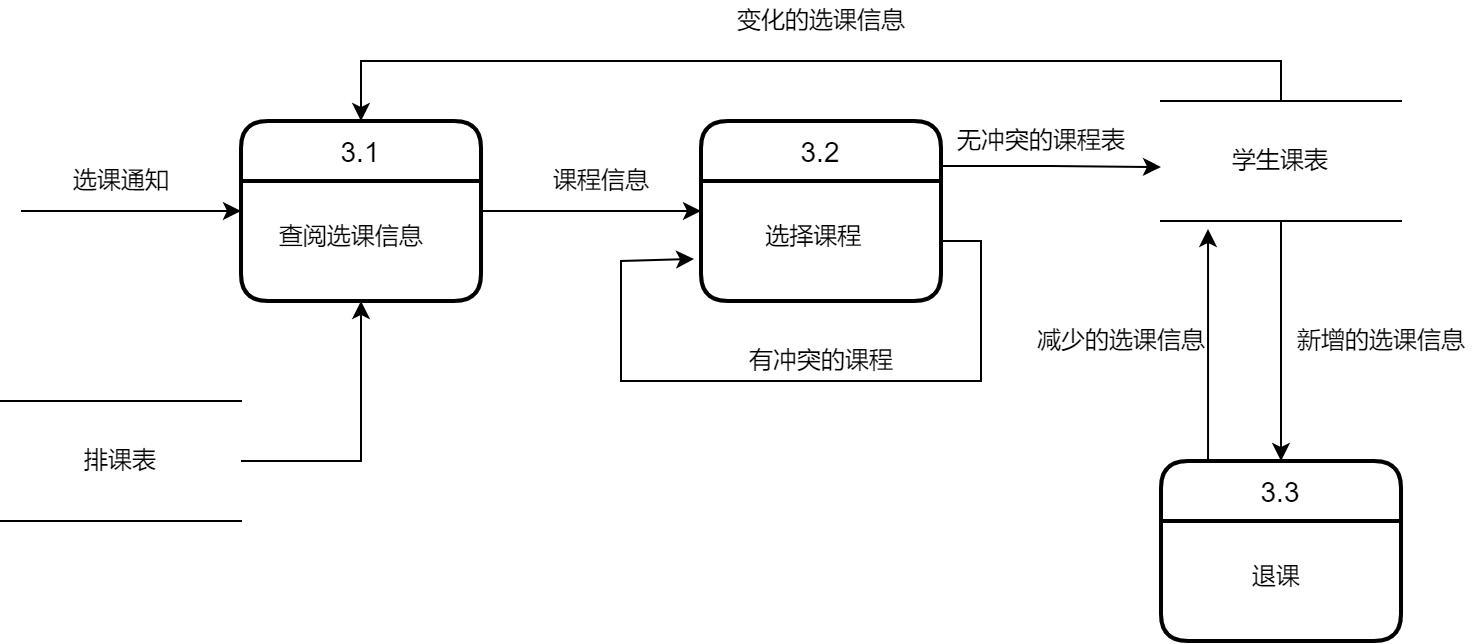

The diagram above was exported from draw.io. Its source (the exported page's mxGraphModel, read from the mxfile embedded in the PNG):
<mxGraphModel dx="942" dy="621" grid="1" gridSize="10" guides="1" tooltips="1" connect="1" arrows="1" fold="1" page="1" pageScale="1" pageWidth="827" pageHeight="1169" math="0" shadow="0">
  <root>
    <mxCell id="0" />
    <mxCell id="1" parent="0" />
    <mxCell id="1kKydml9uERWnE2VGnfo-1" value="3.1" style="swimlane;childLayout=stackLayout;horizontal=1;startSize=30;horizontalStack=0;rounded=1;fontSize=14;fontStyle=0;strokeWidth=2;resizeParent=0;resizeLast=1;shadow=0;dashed=0;align=center;" vertex="1" parent="1">
      <mxGeometry x="140" y="70" width="120" height="90" as="geometry" />
    </mxCell>
    <mxCell id="1kKydml9uERWnE2VGnfo-2" value="    &#10;    查阅选课信息" style="align=left;strokeColor=none;fillColor=none;spacingLeft=4;fontSize=12;verticalAlign=top;resizable=0;rotatable=0;part=1;" vertex="1" parent="1kKydml9uERWnE2VGnfo-1">
      <mxGeometry y="30" width="120" height="60" as="geometry" />
    </mxCell>
    <mxCell id="1kKydml9uERWnE2VGnfo-3" value="" style="endArrow=classic;html=1;rounded=0;entryX=0;entryY=0.25;entryDx=0;entryDy=0;" edge="1" parent="1" target="1kKydml9uERWnE2VGnfo-2">
      <mxGeometry width="50" height="50" relative="1" as="geometry">
        <mxPoint x="30" y="115" as="sourcePoint" />
        <mxPoint x="80" y="90" as="targetPoint" />
      </mxGeometry>
    </mxCell>
    <mxCell id="1kKydml9uERWnE2VGnfo-4" value="选课通知" style="text;html=1;align=center;verticalAlign=middle;resizable=0;points=[];autosize=1;strokeColor=none;fillColor=none;" vertex="1" parent="1">
      <mxGeometry x="50" y="90" width="60" height="20" as="geometry" />
    </mxCell>
    <mxCell id="1kKydml9uERWnE2VGnfo-11" style="edgeStyle=orthogonalEdgeStyle;rounded=0;orthogonalLoop=1;jettySize=auto;html=1;exitX=1;exitY=0.25;exitDx=0;exitDy=0;" edge="1" parent="1" source="1kKydml9uERWnE2VGnfo-5">
      <mxGeometry relative="1" as="geometry">
        <mxPoint x="600" y="93" as="targetPoint" />
      </mxGeometry>
    </mxCell>
    <mxCell id="1kKydml9uERWnE2VGnfo-5" value="3.2" style="swimlane;childLayout=stackLayout;horizontal=1;startSize=30;horizontalStack=0;rounded=1;fontSize=14;fontStyle=0;strokeWidth=2;resizeParent=0;resizeLast=1;shadow=0;dashed=0;align=center;" vertex="1" parent="1">
      <mxGeometry x="370" y="70" width="120" height="90" as="geometry" />
    </mxCell>
    <mxCell id="1kKydml9uERWnE2VGnfo-6" value="&#10;        选择课程" style="align=left;strokeColor=none;fillColor=none;spacingLeft=4;fontSize=12;verticalAlign=top;resizable=0;rotatable=0;part=1;" vertex="1" parent="1kKydml9uERWnE2VGnfo-5">
      <mxGeometry y="30" width="120" height="60" as="geometry" />
    </mxCell>
    <mxCell id="1kKydml9uERWnE2VGnfo-9" style="edgeStyle=orthogonalEdgeStyle;rounded=0;orthogonalLoop=1;jettySize=auto;html=1;exitX=1;exitY=0.5;exitDx=0;exitDy=0;entryX=-0.029;entryY=0.65;entryDx=0;entryDy=0;entryPerimeter=0;" edge="1" parent="1kKydml9uERWnE2VGnfo-5" source="1kKydml9uERWnE2VGnfo-6" target="1kKydml9uERWnE2VGnfo-6">
      <mxGeometry relative="1" as="geometry">
        <mxPoint x="-10" y="70" as="targetPoint" />
        <Array as="points">
          <mxPoint x="140" y="60" />
          <mxPoint x="140" y="130" />
          <mxPoint x="-40" y="130" />
          <mxPoint x="-40" y="70" />
        </Array>
      </mxGeometry>
    </mxCell>
    <mxCell id="1kKydml9uERWnE2VGnfo-7" style="edgeStyle=orthogonalEdgeStyle;rounded=0;orthogonalLoop=1;jettySize=auto;html=1;exitX=1;exitY=0.25;exitDx=0;exitDy=0;entryX=0;entryY=0.5;entryDx=0;entryDy=0;" edge="1" parent="1" source="1kKydml9uERWnE2VGnfo-2" target="1kKydml9uERWnE2VGnfo-5">
      <mxGeometry relative="1" as="geometry" />
    </mxCell>
    <mxCell id="1kKydml9uERWnE2VGnfo-8" value="课程信息" style="text;html=1;align=center;verticalAlign=middle;resizable=0;points=[];autosize=1;strokeColor=none;fillColor=none;" vertex="1" parent="1">
      <mxGeometry x="290" y="90" width="60" height="20" as="geometry" />
    </mxCell>
    <mxCell id="1kKydml9uERWnE2VGnfo-10" value="有冲突的课程" style="text;html=1;align=center;verticalAlign=middle;resizable=0;points=[];autosize=1;strokeColor=none;fillColor=none;" vertex="1" parent="1">
      <mxGeometry x="385" y="180" width="90" height="20" as="geometry" />
    </mxCell>
    <mxCell id="1kKydml9uERWnE2VGnfo-16" style="edgeStyle=orthogonalEdgeStyle;rounded=0;orthogonalLoop=1;jettySize=auto;html=1;exitX=0.5;exitY=0;exitDx=0;exitDy=0;entryX=0.5;entryY=0;entryDx=0;entryDy=0;" edge="1" parent="1" source="1kKydml9uERWnE2VGnfo-12" target="1kKydml9uERWnE2VGnfo-1">
      <mxGeometry relative="1" as="geometry" />
    </mxCell>
    <mxCell id="1kKydml9uERWnE2VGnfo-18" style="edgeStyle=orthogonalEdgeStyle;rounded=0;orthogonalLoop=1;jettySize=auto;html=1;exitX=0.5;exitY=1;exitDx=0;exitDy=0;" edge="1" parent="1" source="1kKydml9uERWnE2VGnfo-12">
      <mxGeometry relative="1" as="geometry">
        <mxPoint x="660" y="240" as="targetPoint" />
      </mxGeometry>
    </mxCell>
    <mxCell id="1kKydml9uERWnE2VGnfo-12" value="学生课表" style="shape=partialRectangle;whiteSpace=wrap;html=1;left=0;right=0;fillColor=none;" vertex="1" parent="1">
      <mxGeometry x="600" y="60" width="120" height="60" as="geometry" />
    </mxCell>
    <mxCell id="1kKydml9uERWnE2VGnfo-13" value="无冲突的课程表" style="text;html=1;align=center;verticalAlign=middle;resizable=0;points=[];autosize=1;strokeColor=none;fillColor=none;" vertex="1" parent="1">
      <mxGeometry x="490" y="70" width="100" height="20" as="geometry" />
    </mxCell>
    <mxCell id="1kKydml9uERWnE2VGnfo-17" value="变化的选课信息" style="text;html=1;align=center;verticalAlign=middle;resizable=0;points=[];autosize=1;strokeColor=none;fillColor=none;" vertex="1" parent="1">
      <mxGeometry x="380" y="10" width="100" height="20" as="geometry" />
    </mxCell>
    <mxCell id="1kKydml9uERWnE2VGnfo-22" value="3.3" style="swimlane;childLayout=stackLayout;horizontal=1;startSize=30;horizontalStack=0;rounded=1;fontSize=14;fontStyle=0;strokeWidth=2;resizeParent=0;resizeLast=1;shadow=0;dashed=0;align=center;" vertex="1" parent="1">
      <mxGeometry x="600" y="240" width="120" height="90" as="geometry" />
    </mxCell>
    <mxCell id="1kKydml9uERWnE2VGnfo-23" value="&#10;            退课" style="align=left;strokeColor=none;fillColor=none;spacingLeft=4;fontSize=12;verticalAlign=top;resizable=0;rotatable=0;part=1;" vertex="1" parent="1kKydml9uERWnE2VGnfo-22">
      <mxGeometry y="30" width="120" height="60" as="geometry" />
    </mxCell>
    <mxCell id="1kKydml9uERWnE2VGnfo-24" value="新增的选课信息" style="text;html=1;align=center;verticalAlign=middle;resizable=0;points=[];autosize=1;strokeColor=none;fillColor=none;" vertex="1" parent="1">
      <mxGeometry x="660" y="170" width="100" height="20" as="geometry" />
    </mxCell>
    <mxCell id="1kKydml9uERWnE2VGnfo-25" style="edgeStyle=orthogonalEdgeStyle;rounded=0;orthogonalLoop=1;jettySize=auto;html=1;entryX=0.196;entryY=1.067;entryDx=0;entryDy=0;entryPerimeter=0;exitX=0.196;exitY=-0.011;exitDx=0;exitDy=0;exitPerimeter=0;" edge="1" parent="1" source="1kKydml9uERWnE2VGnfo-22" target="1kKydml9uERWnE2VGnfo-12">
      <mxGeometry relative="1" as="geometry">
        <mxPoint x="550" y="230" as="sourcePoint" />
        <Array as="points" />
      </mxGeometry>
    </mxCell>
    <mxCell id="1kKydml9uERWnE2VGnfo-26" value="减少的选课信息" style="text;html=1;align=center;verticalAlign=middle;resizable=0;points=[];autosize=1;strokeColor=none;fillColor=none;" vertex="1" parent="1">
      <mxGeometry x="530" y="170" width="100" height="20" as="geometry" />
    </mxCell>
    <mxCell id="1kKydml9uERWnE2VGnfo-28" style="edgeStyle=orthogonalEdgeStyle;rounded=0;orthogonalLoop=1;jettySize=auto;html=1;exitX=1;exitY=0.5;exitDx=0;exitDy=0;entryX=0.5;entryY=1;entryDx=0;entryDy=0;" edge="1" parent="1" source="1kKydml9uERWnE2VGnfo-27" target="1kKydml9uERWnE2VGnfo-2">
      <mxGeometry relative="1" as="geometry" />
    </mxCell>
    <mxCell id="1kKydml9uERWnE2VGnfo-27" value="排课表" style="shape=partialRectangle;whiteSpace=wrap;html=1;left=0;right=0;fillColor=none;" vertex="1" parent="1">
      <mxGeometry x="20" y="210" width="120" height="60" as="geometry" />
    </mxCell>
  </root>
</mxGraphModel>